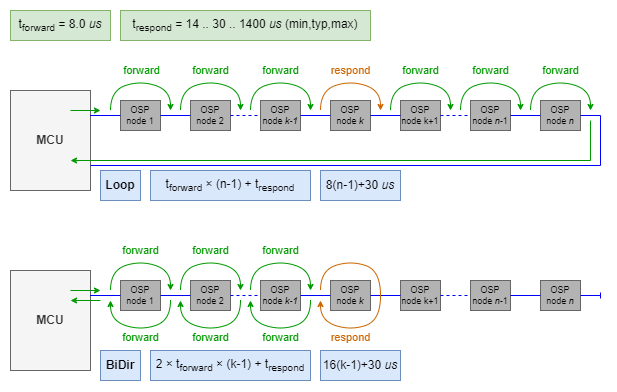

The diagram above was exported from draw.io. Its source (the exported page's mxGraphModel, read from the mxfile embedded in the PNG):
<mxGraphModel dx="1048" dy="626" grid="1" gridSize="10" guides="1" tooltips="1" connect="1" arrows="1" fold="1" page="1" pageScale="1" pageWidth="827" pageHeight="1169" math="0" shadow="0">
  <root>
    <mxCell id="0" />
    <mxCell id="1" parent="0" />
    <mxCell id="O1eDKAZ3FkytxaKfRw4W-1" value="MCU" style="rounded=0;whiteSpace=wrap;html=1;fillColor=#f5f5f5;fontColor=#333333;strokeColor=#666666;align=center;fontStyle=1" parent="1" vertex="1">
      <mxGeometry x="20" y="120" width="80" height="100" as="geometry" />
    </mxCell>
    <mxCell id="O1eDKAZ3FkytxaKfRw4W-4" value="OSP node 1" style="rounded=0;whiteSpace=wrap;html=1;fillColor=#B3B3B3;fontColor=default;strokeColor=#666666;align=center;verticalAlign=middle;fontFamily=Helvetica;fontSize=9;" parent="1" vertex="1">
      <mxGeometry x="130" y="130" width="40" height="30" as="geometry" />
    </mxCell>
    <mxCell id="O1eDKAZ3FkytxaKfRw4W-6" value="OSP node 2" style="rounded=0;whiteSpace=wrap;html=1;fillColor=#B3B3B3;fontColor=default;strokeColor=#666666;align=center;verticalAlign=middle;fontFamily=Helvetica;fontSize=9;" parent="1" vertex="1">
      <mxGeometry x="200" y="130" width="40" height="30" as="geometry" />
    </mxCell>
    <mxCell id="O1eDKAZ3FkytxaKfRw4W-7" value="OSP node &lt;i&gt;k-1&lt;/i&gt;" style="rounded=0;whiteSpace=wrap;html=1;fillColor=#B3B3B3;fontColor=default;strokeColor=#666666;align=center;verticalAlign=middle;fontFamily=Helvetica;fontSize=9;" parent="1" vertex="1">
      <mxGeometry x="270" y="130" width="40" height="30" as="geometry" />
    </mxCell>
    <mxCell id="O1eDKAZ3FkytxaKfRw4W-8" value="" style="endArrow=none;html=1;rounded=0;exitX=0.5;exitY=1;exitDx=0;exitDy=0;entryX=0;entryY=0.5;entryDx=0;entryDy=0;endSize=4;startSize=4;startArrow=none;startFill=0;strokeColor=#0000FF;endFill=0;" parent="1" target="O1eDKAZ3FkytxaKfRw4W-4" edge="1">
      <mxGeometry width="50" height="50" relative="1" as="geometry">
        <mxPoint x="99.63000000000011" y="145" as="sourcePoint" />
        <mxPoint x="210" y="140" as="targetPoint" />
      </mxGeometry>
    </mxCell>
    <mxCell id="O1eDKAZ3FkytxaKfRw4W-9" value="" style="endArrow=none;html=1;rounded=0;exitX=1;exitY=0.5;exitDx=0;exitDy=0;entryX=0;entryY=0.5;entryDx=0;entryDy=0;endSize=4;startSize=4;startArrow=none;startFill=0;strokeColor=#0000FF;endFill=0;" parent="1" source="O1eDKAZ3FkytxaKfRw4W-4" target="O1eDKAZ3FkytxaKfRw4W-6" edge="1">
      <mxGeometry width="50" height="50" relative="1" as="geometry">
        <mxPoint x="110" y="155" as="sourcePoint" />
        <mxPoint x="140" y="155" as="targetPoint" />
      </mxGeometry>
    </mxCell>
    <mxCell id="O1eDKAZ3FkytxaKfRw4W-10" value="" style="endArrow=none;html=1;rounded=0;exitX=1;exitY=0.5;exitDx=0;exitDy=0;entryX=0;entryY=0.5;entryDx=0;entryDy=0;endSize=4;startSize=4;startArrow=none;startFill=0;strokeColor=#0000FF;endFill=0;dashed=1;" parent="1" source="O1eDKAZ3FkytxaKfRw4W-6" target="O1eDKAZ3FkytxaKfRw4W-7" edge="1">
      <mxGeometry width="50" height="50" relative="1" as="geometry">
        <mxPoint x="120" y="165" as="sourcePoint" />
        <mxPoint x="150" y="165" as="targetPoint" />
      </mxGeometry>
    </mxCell>
    <mxCell id="O1eDKAZ3FkytxaKfRw4W-27" value="Loop" style="rounded=0;whiteSpace=wrap;html=1;fillColor=#dae8fc;strokeColor=#6c8ebf;fontStyle=1" parent="1" vertex="1">
      <mxGeometry x="110" y="200" width="40" height="30" as="geometry" />
    </mxCell>
    <mxCell id="iMkllqsfyaN2Y9zbPwso-3" value="OSP node &lt;i&gt;k&lt;/i&gt;" style="rounded=0;whiteSpace=wrap;html=1;fillColor=#B3B3B3;fontColor=default;strokeColor=#666666;align=center;verticalAlign=middle;fontFamily=Helvetica;fontSize=9;" parent="1" vertex="1">
      <mxGeometry x="340" y="130" width="40" height="30" as="geometry" />
    </mxCell>
    <mxCell id="iMkllqsfyaN2Y9zbPwso-4" value="OSP node k+1" style="rounded=0;whiteSpace=wrap;html=1;fillColor=#B3B3B3;fontColor=default;strokeColor=#666666;align=center;verticalAlign=middle;fontFamily=Helvetica;fontSize=9;" parent="1" vertex="1">
      <mxGeometry x="410" y="130" width="40" height="30" as="geometry" />
    </mxCell>
    <mxCell id="iMkllqsfyaN2Y9zbPwso-5" value="OSP node &lt;i&gt;n&lt;/i&gt;-1" style="rounded=0;whiteSpace=wrap;html=1;fillColor=#B3B3B3;fontColor=default;strokeColor=#666666;align=center;verticalAlign=middle;fontFamily=Helvetica;fontSize=9;" parent="1" vertex="1">
      <mxGeometry x="480" y="130" width="40" height="30" as="geometry" />
    </mxCell>
    <mxCell id="iMkllqsfyaN2Y9zbPwso-6" value="" style="endArrow=none;html=1;rounded=0;exitX=1;exitY=0.5;exitDx=0;exitDy=0;entryX=0;entryY=0.5;entryDx=0;entryDy=0;endSize=4;startSize=4;startArrow=none;startFill=0;strokeColor=#0000FF;endFill=0;" parent="1" source="O1eDKAZ3FkytxaKfRw4W-7" target="iMkllqsfyaN2Y9zbPwso-3" edge="1">
      <mxGeometry width="50" height="50" relative="1" as="geometry">
        <mxPoint x="309.6300000000001" y="145" as="sourcePoint" />
        <mxPoint x="420" y="140" as="targetPoint" />
      </mxGeometry>
    </mxCell>
    <mxCell id="iMkllqsfyaN2Y9zbPwso-7" value="" style="endArrow=none;html=1;rounded=0;exitX=1;exitY=0.5;exitDx=0;exitDy=0;entryX=0;entryY=0.5;entryDx=0;entryDy=0;endSize=4;startSize=4;startArrow=none;startFill=0;strokeColor=#0000FF;endFill=0;" parent="1" source="iMkllqsfyaN2Y9zbPwso-3" target="iMkllqsfyaN2Y9zbPwso-4" edge="1">
      <mxGeometry width="50" height="50" relative="1" as="geometry">
        <mxPoint x="320" y="155" as="sourcePoint" />
        <mxPoint x="350" y="155" as="targetPoint" />
      </mxGeometry>
    </mxCell>
    <mxCell id="iMkllqsfyaN2Y9zbPwso-8" value="" style="endArrow=none;html=1;rounded=0;exitX=1;exitY=0.5;exitDx=0;exitDy=0;entryX=0;entryY=0.5;entryDx=0;entryDy=0;endSize=4;startSize=4;startArrow=none;startFill=0;strokeColor=#0000FF;endFill=0;dashed=1;" parent="1" source="iMkllqsfyaN2Y9zbPwso-4" target="iMkllqsfyaN2Y9zbPwso-5" edge="1">
      <mxGeometry width="50" height="50" relative="1" as="geometry">
        <mxPoint x="330" y="165" as="sourcePoint" />
        <mxPoint x="360" y="165" as="targetPoint" />
      </mxGeometry>
    </mxCell>
    <mxCell id="iMkllqsfyaN2Y9zbPwso-9" value="OSP node &lt;i&gt;n&lt;/i&gt;" style="rounded=0;whiteSpace=wrap;html=1;fillColor=#B3B3B3;fontColor=default;strokeColor=#666666;align=center;verticalAlign=middle;fontFamily=Helvetica;fontSize=9;" parent="1" vertex="1">
      <mxGeometry x="550" y="130" width="40" height="30" as="geometry" />
    </mxCell>
    <mxCell id="iMkllqsfyaN2Y9zbPwso-10" value="" style="endArrow=none;html=1;rounded=0;exitX=1;exitY=0.5;exitDx=0;exitDy=0;entryX=0;entryY=0.5;entryDx=0;entryDy=0;endSize=4;startSize=4;startArrow=none;startFill=0;strokeColor=#0000FF;endFill=0;" parent="1" source="iMkllqsfyaN2Y9zbPwso-5" target="iMkllqsfyaN2Y9zbPwso-9" edge="1">
      <mxGeometry width="50" height="50" relative="1" as="geometry">
        <mxPoint x="520" y="145" as="sourcePoint" />
        <mxPoint x="430" y="165" as="targetPoint" />
      </mxGeometry>
    </mxCell>
    <mxCell id="iMkllqsfyaN2Y9zbPwso-11" value="forward" style="endArrow=classic;html=1;rounded=0;curved=1;endSize=4;startSize=4;strokeColor=#009900;fontColor=#009900;" parent="1" edge="1">
      <mxGeometry y="11" width="50" height="50" relative="1" as="geometry">
        <mxPoint x="120" y="140" as="sourcePoint" />
        <mxPoint x="180" y="140" as="targetPoint" />
        <Array as="points">
          <mxPoint x="120" y="120" />
          <mxPoint x="150" y="110" />
          <mxPoint x="180" y="120" />
        </Array>
        <mxPoint x="-3" as="offset" />
      </mxGeometry>
    </mxCell>
    <mxCell id="iMkllqsfyaN2Y9zbPwso-12" value="forward" style="endArrow=classic;html=1;rounded=0;curved=1;endSize=4;startSize=4;strokeColor=#009900;fontColor=#009900;" parent="1" edge="1">
      <mxGeometry y="10" width="50" height="50" relative="1" as="geometry">
        <mxPoint x="190" y="140" as="sourcePoint" />
        <mxPoint x="250" y="140" as="targetPoint" />
        <Array as="points">
          <mxPoint x="190" y="120" />
          <mxPoint x="220" y="110" />
          <mxPoint x="250" y="120" />
        </Array>
        <mxPoint x="-3" y="-1" as="offset" />
      </mxGeometry>
    </mxCell>
    <mxCell id="iMkllqsfyaN2Y9zbPwso-13" value="&lt;span style=&quot;color: rgb(0, 153, 0); font-family: Helvetica; font-size: 11px; font-style: normal; font-variant-ligatures: normal; font-variant-caps: normal; font-weight: 400; letter-spacing: normal; orphans: 2; text-align: center; text-indent: 0px; text-transform: none; widows: 2; word-spacing: 0px; -webkit-text-stroke-width: 0px; white-space: nowrap; background-color: rgb(255, 255, 255); text-decoration-thickness: initial; text-decoration-style: initial; text-decoration-color: initial; display: inline !important; float: none;&quot;&gt;forward&lt;/span&gt;" style="endArrow=classic;html=1;rounded=0;curved=1;endSize=4;startSize=4;strokeColor=#009900;fontColor=#009900;" parent="1" edge="1">
      <mxGeometry y="10" width="50" height="50" relative="1" as="geometry">
        <mxPoint x="260" y="140" as="sourcePoint" />
        <mxPoint x="320" y="140" as="targetPoint" />
        <Array as="points">
          <mxPoint x="260" y="120" />
          <mxPoint x="290" y="110" />
          <mxPoint x="320" y="120" />
        </Array>
        <mxPoint x="-3" y="-1" as="offset" />
      </mxGeometry>
    </mxCell>
    <mxCell id="iMkllqsfyaN2Y9zbPwso-14" value="respond" style="endArrow=classic;html=1;rounded=0;curved=1;endSize=4;startSize=4;strokeColor=#CC6600;fontColor=#CC6600;" parent="1" edge="1">
      <mxGeometry y="10" width="50" height="50" relative="1" as="geometry">
        <mxPoint x="330" y="140" as="sourcePoint" />
        <mxPoint x="390" y="140" as="targetPoint" />
        <Array as="points">
          <mxPoint x="330" y="120" />
          <mxPoint x="360" y="110" />
          <mxPoint x="390" y="120" />
        </Array>
        <mxPoint x="-3" y="-1" as="offset" />
      </mxGeometry>
    </mxCell>
    <mxCell id="iMkllqsfyaN2Y9zbPwso-15" value="forward" style="endArrow=classic;html=1;rounded=0;curved=1;endSize=4;startSize=4;strokeColor=#009900;fontColor=#009900;" parent="1" edge="1">
      <mxGeometry y="10" width="50" height="50" relative="1" as="geometry">
        <mxPoint x="400" y="140" as="sourcePoint" />
        <mxPoint x="460" y="140" as="targetPoint" />
        <Array as="points">
          <mxPoint x="400" y="120" />
          <mxPoint x="430" y="110" />
          <mxPoint x="460" y="120" />
        </Array>
        <mxPoint x="-3" y="-1" as="offset" />
      </mxGeometry>
    </mxCell>
    <mxCell id="iMkllqsfyaN2Y9zbPwso-16" value="forward" style="endArrow=classic;html=1;rounded=0;curved=1;endSize=4;startSize=4;strokeColor=#009900;fontColor=#009900;" parent="1" edge="1">
      <mxGeometry y="10" width="50" height="50" relative="1" as="geometry">
        <mxPoint x="470" y="140" as="sourcePoint" />
        <mxPoint x="530" y="140" as="targetPoint" />
        <Array as="points">
          <mxPoint x="470" y="120" />
          <mxPoint x="500" y="110" />
          <mxPoint x="530" y="120" />
        </Array>
        <mxPoint x="-3" y="-1" as="offset" />
      </mxGeometry>
    </mxCell>
    <mxCell id="iMkllqsfyaN2Y9zbPwso-17" value="forward" style="endArrow=classic;html=1;rounded=0;curved=1;endSize=4;startSize=4;strokeColor=#009900;fontColor=#009900;" parent="1" edge="1">
      <mxGeometry y="10" width="50" height="50" relative="1" as="geometry">
        <mxPoint x="540" y="140" as="sourcePoint" />
        <mxPoint x="600" y="140" as="targetPoint" />
        <Array as="points">
          <mxPoint x="540" y="120" />
          <mxPoint x="570" y="110" />
          <mxPoint x="600" y="120" />
        </Array>
        <mxPoint x="-3" y="-1" as="offset" />
      </mxGeometry>
    </mxCell>
    <mxCell id="iMkllqsfyaN2Y9zbPwso-18" value="" style="endArrow=none;html=1;rounded=0;exitX=1;exitY=0.5;exitDx=0;exitDy=0;entryX=1;entryY=0.75;entryDx=0;entryDy=0;endSize=4;startSize=4;startArrow=none;startFill=0;strokeColor=#0000FF;endFill=0;" parent="1" source="iMkllqsfyaN2Y9zbPwso-9" target="O1eDKAZ3FkytxaKfRw4W-1" edge="1">
      <mxGeometry width="50" height="50" relative="1" as="geometry">
        <mxPoint x="109.63000000000011" y="155" as="sourcePoint" />
        <mxPoint x="140" y="155" as="targetPoint" />
        <Array as="points">
          <mxPoint x="610" y="145" />
          <mxPoint x="610" y="195" />
        </Array>
      </mxGeometry>
    </mxCell>
    <mxCell id="iMkllqsfyaN2Y9zbPwso-19" value="MCU" style="rounded=0;whiteSpace=wrap;html=1;fillColor=#f5f5f5;fontColor=#333333;strokeColor=#666666;align=center;fontStyle=1" parent="1" vertex="1">
      <mxGeometry x="20" y="300" width="80" height="100" as="geometry" />
    </mxCell>
    <mxCell id="iMkllqsfyaN2Y9zbPwso-20" value="OSP node 1" style="rounded=0;whiteSpace=wrap;html=1;fillColor=#B3B3B3;fontColor=default;strokeColor=#666666;align=center;verticalAlign=middle;fontFamily=Helvetica;fontSize=9;" parent="1" vertex="1">
      <mxGeometry x="130" y="310" width="40" height="30" as="geometry" />
    </mxCell>
    <mxCell id="iMkllqsfyaN2Y9zbPwso-21" value="OSP node 2" style="rounded=0;whiteSpace=wrap;html=1;fillColor=#B3B3B3;fontColor=default;strokeColor=#666666;align=center;verticalAlign=middle;fontFamily=Helvetica;fontSize=9;" parent="1" vertex="1">
      <mxGeometry x="200" y="310" width="40" height="30" as="geometry" />
    </mxCell>
    <mxCell id="iMkllqsfyaN2Y9zbPwso-22" value="OSP node &lt;i&gt;k-1&lt;/i&gt;" style="rounded=0;whiteSpace=wrap;html=1;fillColor=#B3B3B3;fontColor=default;strokeColor=#666666;align=center;verticalAlign=middle;fontFamily=Helvetica;fontSize=9;" parent="1" vertex="1">
      <mxGeometry x="270" y="310" width="40" height="30" as="geometry" />
    </mxCell>
    <mxCell id="iMkllqsfyaN2Y9zbPwso-23" value="" style="endArrow=none;html=1;rounded=0;exitX=0.5;exitY=1;exitDx=0;exitDy=0;entryX=0;entryY=0.5;entryDx=0;entryDy=0;endSize=4;startSize=4;startArrow=none;startFill=0;strokeColor=#0000FF;endFill=0;" parent="1" target="iMkllqsfyaN2Y9zbPwso-20" edge="1">
      <mxGeometry width="50" height="50" relative="1" as="geometry">
        <mxPoint x="99.63000000000011" y="325" as="sourcePoint" />
        <mxPoint x="210" y="320" as="targetPoint" />
      </mxGeometry>
    </mxCell>
    <mxCell id="iMkllqsfyaN2Y9zbPwso-24" value="" style="endArrow=none;html=1;rounded=0;exitX=1;exitY=0.5;exitDx=0;exitDy=0;entryX=0;entryY=0.5;entryDx=0;entryDy=0;endSize=4;startSize=4;startArrow=none;startFill=0;strokeColor=#0000FF;endFill=0;" parent="1" source="iMkllqsfyaN2Y9zbPwso-20" target="iMkllqsfyaN2Y9zbPwso-21" edge="1">
      <mxGeometry width="50" height="50" relative="1" as="geometry">
        <mxPoint x="110" y="335" as="sourcePoint" />
        <mxPoint x="140" y="335" as="targetPoint" />
      </mxGeometry>
    </mxCell>
    <mxCell id="iMkllqsfyaN2Y9zbPwso-25" value="" style="endArrow=none;html=1;rounded=0;exitX=1;exitY=0.5;exitDx=0;exitDy=0;entryX=0;entryY=0.5;entryDx=0;entryDy=0;endSize=4;startSize=4;startArrow=none;startFill=0;strokeColor=#0000FF;endFill=0;dashed=1;" parent="1" source="iMkllqsfyaN2Y9zbPwso-21" target="iMkllqsfyaN2Y9zbPwso-22" edge="1">
      <mxGeometry width="50" height="50" relative="1" as="geometry">
        <mxPoint x="120" y="345" as="sourcePoint" />
        <mxPoint x="150" y="345" as="targetPoint" />
      </mxGeometry>
    </mxCell>
    <mxCell id="iMkllqsfyaN2Y9zbPwso-26" value="16(k-1)+30&amp;nbsp;&lt;i&gt;us&lt;/i&gt;" style="rounded=0;whiteSpace=wrap;html=1;fillColor=#dae8fc;strokeColor=#6c8ebf;" parent="1" vertex="1">
      <mxGeometry x="330" y="380" width="80" height="30" as="geometry" />
    </mxCell>
    <mxCell id="iMkllqsfyaN2Y9zbPwso-27" value="OSP node &lt;i&gt;k&lt;/i&gt;" style="rounded=0;whiteSpace=wrap;html=1;fillColor=#B3B3B3;fontColor=default;strokeColor=#666666;align=center;verticalAlign=middle;fontFamily=Helvetica;fontSize=9;" parent="1" vertex="1">
      <mxGeometry x="340" y="310" width="40" height="30" as="geometry" />
    </mxCell>
    <mxCell id="iMkllqsfyaN2Y9zbPwso-28" value="OSP node k+1" style="rounded=0;whiteSpace=wrap;html=1;fillColor=#B3B3B3;fontColor=default;strokeColor=#666666;align=center;verticalAlign=middle;fontFamily=Helvetica;fontSize=9;" parent="1" vertex="1">
      <mxGeometry x="410" y="310" width="40" height="30" as="geometry" />
    </mxCell>
    <mxCell id="iMkllqsfyaN2Y9zbPwso-29" value="OSP node &lt;i&gt;n&lt;/i&gt;-1" style="rounded=0;whiteSpace=wrap;html=1;fillColor=#B3B3B3;fontColor=default;strokeColor=#666666;align=center;verticalAlign=middle;fontFamily=Helvetica;fontSize=9;" parent="1" vertex="1">
      <mxGeometry x="480" y="310" width="40" height="30" as="geometry" />
    </mxCell>
    <mxCell id="iMkllqsfyaN2Y9zbPwso-30" value="" style="endArrow=none;html=1;rounded=0;exitX=1;exitY=0.5;exitDx=0;exitDy=0;entryX=0;entryY=0.5;entryDx=0;entryDy=0;endSize=4;startSize=4;startArrow=none;startFill=0;strokeColor=#0000FF;endFill=0;" parent="1" source="iMkllqsfyaN2Y9zbPwso-22" target="iMkllqsfyaN2Y9zbPwso-27" edge="1">
      <mxGeometry width="50" height="50" relative="1" as="geometry">
        <mxPoint x="309.6300000000001" y="325" as="sourcePoint" />
        <mxPoint x="420" y="320" as="targetPoint" />
      </mxGeometry>
    </mxCell>
    <mxCell id="iMkllqsfyaN2Y9zbPwso-31" value="" style="endArrow=none;html=1;rounded=0;exitX=1;exitY=0.5;exitDx=0;exitDy=0;entryX=0;entryY=0.5;entryDx=0;entryDy=0;endSize=4;startSize=4;startArrow=none;startFill=0;strokeColor=#0000FF;endFill=0;" parent="1" source="iMkllqsfyaN2Y9zbPwso-27" target="iMkllqsfyaN2Y9zbPwso-28" edge="1">
      <mxGeometry width="50" height="50" relative="1" as="geometry">
        <mxPoint x="320" y="335" as="sourcePoint" />
        <mxPoint x="350" y="335" as="targetPoint" />
      </mxGeometry>
    </mxCell>
    <mxCell id="iMkllqsfyaN2Y9zbPwso-32" value="" style="endArrow=none;html=1;rounded=0;exitX=1;exitY=0.5;exitDx=0;exitDy=0;entryX=0;entryY=0.5;entryDx=0;entryDy=0;endSize=4;startSize=4;startArrow=none;startFill=0;strokeColor=#0000FF;endFill=0;dashed=1;" parent="1" source="iMkllqsfyaN2Y9zbPwso-28" target="iMkllqsfyaN2Y9zbPwso-29" edge="1">
      <mxGeometry width="50" height="50" relative="1" as="geometry">
        <mxPoint x="330" y="345" as="sourcePoint" />
        <mxPoint x="360" y="345" as="targetPoint" />
      </mxGeometry>
    </mxCell>
    <mxCell id="iMkllqsfyaN2Y9zbPwso-33" value="OSP node &lt;i&gt;n&lt;/i&gt;" style="rounded=0;whiteSpace=wrap;html=1;fillColor=#B3B3B3;fontColor=default;strokeColor=#666666;align=center;verticalAlign=middle;fontFamily=Helvetica;fontSize=9;" parent="1" vertex="1">
      <mxGeometry x="550" y="310" width="40" height="30" as="geometry" />
    </mxCell>
    <mxCell id="iMkllqsfyaN2Y9zbPwso-34" value="" style="endArrow=none;html=1;rounded=0;exitX=1;exitY=0.5;exitDx=0;exitDy=0;entryX=0;entryY=0.5;entryDx=0;entryDy=0;endSize=4;startSize=4;startArrow=none;startFill=0;strokeColor=#0000FF;endFill=0;" parent="1" source="iMkllqsfyaN2Y9zbPwso-29" target="iMkllqsfyaN2Y9zbPwso-33" edge="1">
      <mxGeometry width="50" height="50" relative="1" as="geometry">
        <mxPoint x="520" y="325" as="sourcePoint" />
        <mxPoint x="430" y="345" as="targetPoint" />
      </mxGeometry>
    </mxCell>
    <mxCell id="iMkllqsfyaN2Y9zbPwso-35" value="forward" style="endArrow=classic;html=1;rounded=0;curved=1;endSize=4;startSize=4;strokeColor=#009900;fontColor=#009900;" parent="1" edge="1">
      <mxGeometry y="10" width="50" height="50" relative="1" as="geometry">
        <mxPoint x="120" y="320" as="sourcePoint" />
        <mxPoint x="180" y="320" as="targetPoint" />
        <Array as="points">
          <mxPoint x="120" y="300" />
          <mxPoint x="150" y="290" />
          <mxPoint x="180" y="300" />
        </Array>
        <mxPoint x="-3" y="-1" as="offset" />
      </mxGeometry>
    </mxCell>
    <mxCell id="iMkllqsfyaN2Y9zbPwso-36" value="forward" style="endArrow=classic;html=1;rounded=0;curved=1;endSize=4;startSize=4;strokeColor=#009900;fontColor=#009900;" parent="1" edge="1">
      <mxGeometry y="10" width="50" height="50" relative="1" as="geometry">
        <mxPoint x="190" y="320" as="sourcePoint" />
        <mxPoint x="250" y="320" as="targetPoint" />
        <Array as="points">
          <mxPoint x="190" y="300" />
          <mxPoint x="220" y="290" />
          <mxPoint x="250" y="300" />
        </Array>
        <mxPoint x="-3" y="-1" as="offset" />
      </mxGeometry>
    </mxCell>
    <mxCell id="iMkllqsfyaN2Y9zbPwso-37" value="forward" style="endArrow=classic;html=1;rounded=0;curved=1;endSize=4;startSize=4;strokeColor=#009900;fontColor=#009900;" parent="1" edge="1">
      <mxGeometry y="10" width="50" height="50" relative="1" as="geometry">
        <mxPoint x="260" y="320" as="sourcePoint" />
        <mxPoint x="320" y="320" as="targetPoint" />
        <Array as="points">
          <mxPoint x="260" y="300" />
          <mxPoint x="290" y="290" />
          <mxPoint x="320" y="300" />
        </Array>
        <mxPoint x="-3" y="-1" as="offset" />
      </mxGeometry>
    </mxCell>
    <mxCell id="iMkllqsfyaN2Y9zbPwso-38" value="respond" style="endArrow=classic;html=1;rounded=0;curved=1;endSize=4;startSize=4;strokeColor=#CC6600;fontColor=#CC6600;" parent="1" edge="1">
      <mxGeometry x="0.5231" y="7" width="50" height="50" relative="1" as="geometry">
        <mxPoint x="330" y="320" as="sourcePoint" />
        <mxPoint x="330" y="330" as="targetPoint" />
        <Array as="points">
          <mxPoint x="330" y="300" />
          <mxPoint x="360" y="290" />
          <mxPoint x="390" y="300" />
          <mxPoint x="390" y="350" />
          <mxPoint x="360" y="360" />
          <mxPoint x="330" y="350" />
        </Array>
        <mxPoint x="2" as="offset" />
      </mxGeometry>
    </mxCell>
    <mxCell id="iMkllqsfyaN2Y9zbPwso-42" value="" style="endArrow=baseDash;html=1;rounded=0;exitX=1;exitY=0.5;exitDx=0;exitDy=0;endSize=4;startSize=4;startArrow=none;startFill=0;strokeColor=#0000FF;endFill=0;" parent="1" source="iMkllqsfyaN2Y9zbPwso-33" edge="1">
      <mxGeometry width="50" height="50" relative="1" as="geometry">
        <mxPoint x="109.63000000000011" y="335" as="sourcePoint" />
        <mxPoint x="610" y="325" as="targetPoint" />
      </mxGeometry>
    </mxCell>
    <mxCell id="iMkllqsfyaN2Y9zbPwso-44" value="forward" style="endArrow=classic;html=1;rounded=0;curved=1;endSize=4;startSize=4;strokeColor=#009900;fontColor=#009900;" parent="1" edge="1">
      <mxGeometry y="7" width="50" height="50" relative="1" as="geometry">
        <mxPoint x="320" y="330" as="sourcePoint" />
        <mxPoint x="260" y="330" as="targetPoint" />
        <Array as="points">
          <mxPoint x="320" y="350" />
          <mxPoint x="290" y="360" />
          <mxPoint x="260" y="350" />
        </Array>
        <mxPoint x="2" as="offset" />
      </mxGeometry>
    </mxCell>
    <mxCell id="iMkllqsfyaN2Y9zbPwso-45" value="forward" style="endArrow=classic;html=1;rounded=0;curved=1;endSize=4;startSize=4;strokeColor=#009900;fontColor=#009900;" parent="1" edge="1">
      <mxGeometry y="7" width="50" height="50" relative="1" as="geometry">
        <mxPoint x="250" y="330" as="sourcePoint" />
        <mxPoint x="190" y="330" as="targetPoint" />
        <Array as="points">
          <mxPoint x="250" y="350" />
          <mxPoint x="220" y="360" />
          <mxPoint x="190" y="350" />
        </Array>
        <mxPoint x="2" as="offset" />
      </mxGeometry>
    </mxCell>
    <mxCell id="iMkllqsfyaN2Y9zbPwso-46" value="forward" style="endArrow=classic;html=1;rounded=0;curved=1;endSize=4;startSize=4;strokeColor=#009900;fontColor=#009900;" parent="1" edge="1">
      <mxGeometry y="7" width="50" height="50" relative="1" as="geometry">
        <mxPoint x="180" y="330" as="sourcePoint" />
        <mxPoint x="120" y="330" as="targetPoint" />
        <Array as="points">
          <mxPoint x="180" y="350" />
          <mxPoint x="150" y="360" />
          <mxPoint x="120" y="350" />
        </Array>
        <mxPoint x="2" as="offset" />
      </mxGeometry>
    </mxCell>
    <mxCell id="iMkllqsfyaN2Y9zbPwso-47" value="8(n-1)+30&amp;nbsp;&lt;i&gt;us&lt;/i&gt;" style="rounded=0;whiteSpace=wrap;html=1;fillColor=#dae8fc;strokeColor=#6c8ebf;" parent="1" vertex="1">
      <mxGeometry x="330" y="200" width="80" height="30" as="geometry" />
    </mxCell>
    <mxCell id="iMkllqsfyaN2Y9zbPwso-48" value="t&lt;sub&gt;forward&lt;/sub&gt;&amp;nbsp;× (n-1) + t&lt;sub&gt;respond&lt;/sub&gt;" style="rounded=0;whiteSpace=wrap;html=1;fillColor=#dae8fc;strokeColor=#6c8ebf;" parent="1" vertex="1">
      <mxGeometry x="160" y="200" width="160" height="30" as="geometry" />
    </mxCell>
    <mxCell id="iMkllqsfyaN2Y9zbPwso-49" value="2 × t&lt;sub&gt;forward&lt;/sub&gt;&amp;nbsp;× (k-1) + t&lt;sub&gt;respond&lt;/sub&gt;" style="rounded=0;whiteSpace=wrap;html=1;fillColor=#dae8fc;strokeColor=#6c8ebf;" parent="1" vertex="1">
      <mxGeometry x="160" y="380" width="160" height="30" as="geometry" />
    </mxCell>
    <mxCell id="iMkllqsfyaN2Y9zbPwso-50" value="BiDir" style="rounded=0;whiteSpace=wrap;html=1;fillColor=#dae8fc;strokeColor=#6c8ebf;fontStyle=1" parent="1" vertex="1">
      <mxGeometry x="110" y="380" width="40" height="30" as="geometry" />
    </mxCell>
    <mxCell id="iMkllqsfyaN2Y9zbPwso-51" value="" style="endArrow=classic;html=1;rounded=0;strokeColor=#009900;align=center;verticalAlign=middle;fontFamily=Helvetica;fontSize=11;fontColor=#009900;labelBackgroundColor=default;startSize=4;endSize=4;curved=1;" parent="1" edge="1">
      <mxGeometry width="50" height="50" relative="1" as="geometry">
        <mxPoint x="80" y="140" as="sourcePoint" />
        <mxPoint x="110" y="140" as="targetPoint" />
      </mxGeometry>
    </mxCell>
    <mxCell id="iMkllqsfyaN2Y9zbPwso-52" value="" style="endArrow=classic;html=1;rounded=0;strokeColor=#009900;align=center;verticalAlign=middle;fontFamily=Helvetica;fontSize=11;fontColor=#009900;labelBackgroundColor=default;startSize=4;endSize=4;curved=0;" parent="1" edge="1">
      <mxGeometry width="50" height="50" relative="1" as="geometry">
        <mxPoint x="600" y="150" as="sourcePoint" />
        <mxPoint x="80" y="190" as="targetPoint" />
        <Array as="points">
          <mxPoint x="600" y="190" />
        </Array>
      </mxGeometry>
    </mxCell>
    <mxCell id="iMkllqsfyaN2Y9zbPwso-53" value="" style="endArrow=classic;html=1;rounded=0;strokeColor=#009900;align=center;verticalAlign=middle;fontFamily=Helvetica;fontSize=11;fontColor=#009900;labelBackgroundColor=default;startSize=4;endSize=4;curved=1;" parent="1" edge="1">
      <mxGeometry width="50" height="50" relative="1" as="geometry">
        <mxPoint x="80" y="320" as="sourcePoint" />
        <mxPoint x="110" y="320" as="targetPoint" />
      </mxGeometry>
    </mxCell>
    <mxCell id="iMkllqsfyaN2Y9zbPwso-54" value="" style="endArrow=classic;html=1;rounded=0;strokeColor=#009900;align=center;verticalAlign=middle;fontFamily=Helvetica;fontSize=11;fontColor=#009900;labelBackgroundColor=default;startSize=4;endSize=4;curved=1;" parent="1" edge="1">
      <mxGeometry width="50" height="50" relative="1" as="geometry">
        <mxPoint x="110" y="330" as="sourcePoint" />
        <mxPoint x="80" y="330" as="targetPoint" />
      </mxGeometry>
    </mxCell>
    <mxCell id="FyPoCK1aoGE1I0TcHaJG-1" value="t&lt;sub&gt;forward&lt;/sub&gt;&amp;nbsp;= 8.0&amp;nbsp;&lt;i&gt;us&lt;/i&gt;" style="rounded=0;whiteSpace=wrap;html=1;fillColor=#d5e8d4;strokeColor=#82b366;" parent="1" vertex="1">
      <mxGeometry x="20" y="40" width="100" height="30" as="geometry" />
    </mxCell>
    <mxCell id="FyPoCK1aoGE1I0TcHaJG-2" value="t&lt;sub&gt;respond&lt;/sub&gt;&amp;nbsp;= 14 .. 30 .. 1400&amp;nbsp;&lt;i&gt;us&lt;/i&gt; (min,typ,max)" style="rounded=0;whiteSpace=wrap;html=1;fillColor=#d5e8d4;strokeColor=#82b366;" parent="1" vertex="1">
      <mxGeometry x="130" y="40" width="250" height="30" as="geometry" />
    </mxCell>
  </root>
</mxGraphModel>